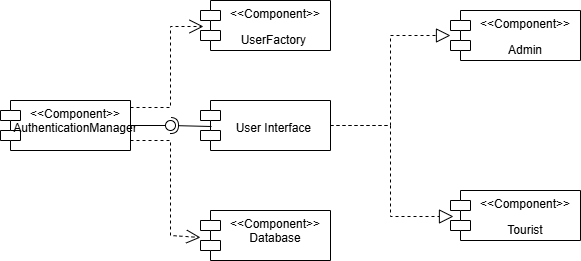

The diagram above was exported from draw.io. Its source (the exported page's mxGraphModel, read from the mxfile embedded in the PNG):
<mxGraphModel dx="872" dy="431" grid="1" gridSize="10" guides="1" tooltips="1" connect="1" arrows="1" fold="1" page="1" pageScale="1" pageWidth="827" pageHeight="1169" math="0" shadow="0">
  <root>
    <mxCell id="0" />
    <mxCell id="1" parent="0" />
    <mxCell id="VLM2efaDN5hcNR1aIH2k-1" value="&amp;lt;&amp;lt;Component&amp;gt;&amp;gt;&lt;div&gt;AuthenticationManager&lt;/div&gt;" style="shape=module;align=left;spacingLeft=20;align=center;verticalAlign=top;whiteSpace=wrap;html=1;" vertex="1" parent="1">
      <mxGeometry x="70" y="170" width="130" height="50" as="geometry" />
    </mxCell>
    <mxCell id="VLM2efaDN5hcNR1aIH2k-2" value="&lt;div&gt;&lt;strong style=&quot;background-color: transparent; color: light-dark(rgb(0, 0, 0), rgb(255, 255, 255));&quot;&gt;&lt;br&gt;&lt;/strong&gt;&lt;/div&gt;&lt;div&gt;&lt;span style=&quot;background-color: transparent; color: light-dark(rgb(0, 0, 0), rgb(255, 255, 255));&quot;&gt;User Interface&amp;nbsp;&lt;/span&gt;&lt;/div&gt;" style="shape=module;align=left;spacingLeft=20;align=center;verticalAlign=top;whiteSpace=wrap;html=1;" vertex="1" parent="1">
      <mxGeometry x="270" y="170" width="130" height="50" as="geometry" />
    </mxCell>
    <mxCell id="VLM2efaDN5hcNR1aIH2k-3" value="&amp;lt;&amp;lt;Component&amp;gt;&amp;gt;&lt;div&gt;&lt;p data-pm-slice=&quot;1 1 [&amp;quot;ordered_list&amp;quot;,{&amp;quot;spread&amp;quot;:true,&amp;quot;startingNumber&amp;quot;:1,&amp;quot;start&amp;quot;:2184,&amp;quot;end&amp;quot;:2886},&amp;quot;regular_list_item&amp;quot;,{&amp;quot;start&amp;quot;:2433,&amp;quot;end&amp;quot;:2632}]&quot;&gt;UserFactory&amp;nbsp;&lt;/p&gt;&lt;/div&gt;" style="shape=module;align=left;spacingLeft=20;align=center;verticalAlign=top;whiteSpace=wrap;html=1;" vertex="1" parent="1">
      <mxGeometry x="270" y="70" width="130" height="50" as="geometry" />
    </mxCell>
    <mxCell id="VLM2efaDN5hcNR1aIH2k-4" value="&amp;lt;&amp;lt;Component&amp;gt;&amp;gt;&lt;div&gt;Database&lt;/div&gt;" style="shape=module;align=left;spacingLeft=20;align=center;verticalAlign=top;whiteSpace=wrap;html=1;" vertex="1" parent="1">
      <mxGeometry x="270" y="280" width="130" height="50" as="geometry" />
    </mxCell>
    <mxCell id="VLM2efaDN5hcNR1aIH2k-5" value="" style="rounded=0;orthogonalLoop=1;jettySize=auto;html=1;endArrow=halfCircle;endFill=0;endSize=6;strokeWidth=1;sketch=0;exitX=0.085;exitY=0.52;exitDx=0;exitDy=0;exitPerimeter=0;" edge="1" parent="1" source="VLM2efaDN5hcNR1aIH2k-2">
      <mxGeometry relative="1" as="geometry">
        <mxPoint x="450" y="235" as="sourcePoint" />
        <mxPoint x="240" y="195" as="targetPoint" />
      </mxGeometry>
    </mxCell>
    <mxCell id="VLM2efaDN5hcNR1aIH2k-6" value="" style="rounded=0;orthogonalLoop=1;jettySize=auto;html=1;endArrow=oval;endFill=0;sketch=0;sourcePerimeterSpacing=0;targetPerimeterSpacing=0;endSize=10;exitX=1;exitY=0.5;exitDx=0;exitDy=0;" edge="1" parent="1" source="VLM2efaDN5hcNR1aIH2k-1">
      <mxGeometry relative="1" as="geometry">
        <mxPoint x="410" y="235" as="sourcePoint" />
        <mxPoint x="240" y="195" as="targetPoint" />
      </mxGeometry>
    </mxCell>
    <mxCell id="VLM2efaDN5hcNR1aIH2k-7" value="" style="ellipse;whiteSpace=wrap;html=1;align=center;aspect=fixed;fillColor=none;strokeColor=none;resizable=0;perimeter=centerPerimeter;rotatable=0;allowArrows=0;points=[];outlineConnect=1;" vertex="1" parent="1">
      <mxGeometry x="425" y="230" width="10" height="10" as="geometry" />
    </mxCell>
    <mxCell id="VLM2efaDN5hcNR1aIH2k-8" value="" style="endArrow=open;endSize=12;dashed=1;html=1;rounded=0;exitX=1;exitY=0.14;exitDx=0;exitDy=0;entryX=0.023;entryY=0.52;entryDx=0;entryDy=0;entryPerimeter=0;exitPerimeter=0;" edge="1" parent="1" source="VLM2efaDN5hcNR1aIH2k-1" target="VLM2efaDN5hcNR1aIH2k-3">
      <mxGeometry width="160" relative="1" as="geometry">
        <mxPoint x="350" y="230" as="sourcePoint" />
        <mxPoint x="510" y="230" as="targetPoint" />
        <Array as="points">
          <mxPoint x="240" y="177" />
          <mxPoint x="240" y="96" />
        </Array>
      </mxGeometry>
    </mxCell>
    <mxCell id="VLM2efaDN5hcNR1aIH2k-9" value="" style="endArrow=open;endSize=12;dashed=1;html=1;rounded=0;exitX=1;exitY=0.8;exitDx=0;exitDy=0;entryX=0;entryY=0.54;entryDx=0;entryDy=0;entryPerimeter=0;exitPerimeter=0;" edge="1" parent="1" source="VLM2efaDN5hcNR1aIH2k-1" target="VLM2efaDN5hcNR1aIH2k-4">
      <mxGeometry width="160" relative="1" as="geometry">
        <mxPoint x="350" y="230" as="sourcePoint" />
        <mxPoint x="510" y="230" as="targetPoint" />
        <Array as="points">
          <mxPoint x="240" y="210" />
          <mxPoint x="240" y="305" />
        </Array>
      </mxGeometry>
    </mxCell>
    <mxCell id="VLM2efaDN5hcNR1aIH2k-11" value="&amp;lt;&amp;lt;Component&amp;gt;&amp;gt;&lt;div&gt;&lt;p data-pm-slice=&quot;1 1 [&amp;quot;ordered_list&amp;quot;,{&amp;quot;spread&amp;quot;:true,&amp;quot;startingNumber&amp;quot;:1,&amp;quot;start&amp;quot;:2184,&amp;quot;end&amp;quot;:2886},&amp;quot;regular_list_item&amp;quot;,{&amp;quot;start&amp;quot;:2634,&amp;quot;end&amp;quot;:2886},&amp;quot;list&amp;quot;,{&amp;quot;spread&amp;quot;:false,&amp;quot;start&amp;quot;:2669,&amp;quot;end&amp;quot;:2886},&amp;quot;regular_list_item&amp;quot;,{&amp;quot;start&amp;quot;:2754,&amp;quot;end&amp;quot;:2886},&amp;quot;list&amp;quot;,{&amp;quot;spread&amp;quot;:false,&amp;quot;start&amp;quot;:2776,&amp;quot;end&amp;quot;:2886},&amp;quot;regular_list_item&amp;quot;,{&amp;quot;start&amp;quot;:2836,&amp;quot;end&amp;quot;:2886}]&quot;&gt;Admin&lt;/p&gt;&lt;/div&gt;" style="shape=module;align=left;spacingLeft=20;align=center;verticalAlign=top;whiteSpace=wrap;html=1;" vertex="1" parent="1">
      <mxGeometry x="520" y="80" width="130" height="50" as="geometry" />
    </mxCell>
    <mxCell id="VLM2efaDN5hcNR1aIH2k-12" value="&amp;lt;&amp;lt;Component&amp;gt;&amp;gt;&lt;div&gt;&lt;p data-pm-slice=&quot;1 1 [&amp;quot;ordered_list&amp;quot;,{&amp;quot;spread&amp;quot;:true,&amp;quot;startingNumber&amp;quot;:1,&amp;quot;start&amp;quot;:2184,&amp;quot;end&amp;quot;:2886},&amp;quot;regular_list_item&amp;quot;,{&amp;quot;start&amp;quot;:2634,&amp;quot;end&amp;quot;:2886},&amp;quot;list&amp;quot;,{&amp;quot;spread&amp;quot;:false,&amp;quot;start&amp;quot;:2669,&amp;quot;end&amp;quot;:2886},&amp;quot;regular_list_item&amp;quot;,{&amp;quot;start&amp;quot;:2754,&amp;quot;end&amp;quot;:2886},&amp;quot;list&amp;quot;,{&amp;quot;spread&amp;quot;:false,&amp;quot;start&amp;quot;:2776,&amp;quot;end&amp;quot;:2886},&amp;quot;regular_list_item&amp;quot;,{&amp;quot;start&amp;quot;:2776,&amp;quot;end&amp;quot;:2830}]&quot;&gt;Tourist&lt;/p&gt;&lt;/div&gt;" style="shape=module;align=left;spacingLeft=20;align=center;verticalAlign=top;whiteSpace=wrap;html=1;" vertex="1" parent="1">
      <mxGeometry x="520" y="260" width="130" height="50" as="geometry" />
    </mxCell>
    <mxCell id="VLM2efaDN5hcNR1aIH2k-13" value="" style="endArrow=block;dashed=1;endFill=0;endSize=12;html=1;rounded=0;exitX=1;exitY=0.5;exitDx=0;exitDy=0;entryX=0;entryY=0.5;entryDx=0;entryDy=0;entryPerimeter=0;edgeStyle=orthogonalEdgeStyle;" edge="1" parent="1" source="VLM2efaDN5hcNR1aIH2k-2" target="VLM2efaDN5hcNR1aIH2k-11">
      <mxGeometry width="160" relative="1" as="geometry">
        <mxPoint x="350" y="230" as="sourcePoint" />
        <mxPoint x="510" y="230" as="targetPoint" />
      </mxGeometry>
    </mxCell>
    <mxCell id="VLM2efaDN5hcNR1aIH2k-15" value="" style="endArrow=block;dashed=1;endFill=0;endSize=12;html=1;rounded=0;exitX=1;exitY=0.5;exitDx=0;exitDy=0;entryX=0.023;entryY=0.52;entryDx=0;entryDy=0;entryPerimeter=0;edgeStyle=orthogonalEdgeStyle;" edge="1" parent="1" source="VLM2efaDN5hcNR1aIH2k-2" target="VLM2efaDN5hcNR1aIH2k-12">
      <mxGeometry width="160" relative="1" as="geometry">
        <mxPoint x="350" y="260" as="sourcePoint" />
        <mxPoint x="510" y="260" as="targetPoint" />
        <Array as="points">
          <mxPoint x="460" y="195" />
          <mxPoint x="460" y="286" />
        </Array>
      </mxGeometry>
    </mxCell>
  </root>
</mxGraphModel>